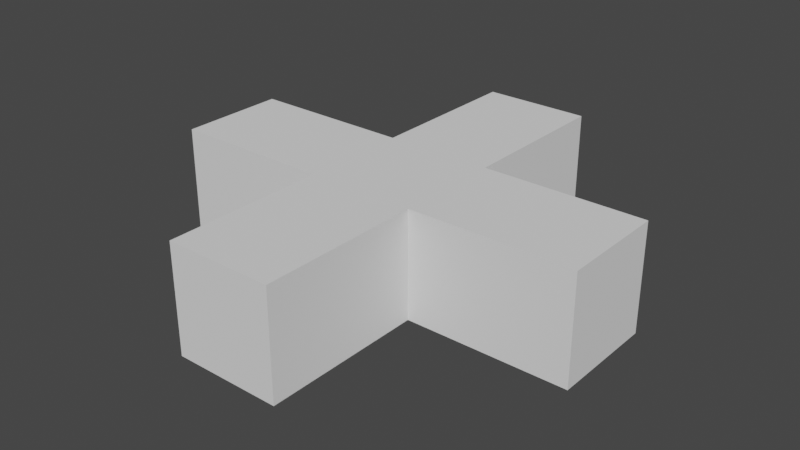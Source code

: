 # Source: health.blend  (saved by Blender 3.2.14; exported with 4.5.12 LTS)
import bpy
from mathutils import Matrix  # noqa: F401  (used for matrix-valued properties, if any)

bpy.ops.wm.read_factory_settings(use_empty=True)
scene = bpy.context.scene
scene.name = 'Scene'

# ---- collections
col_collection = bpy.data.collections.new('Collection'); scene.collection.children.link(col_collection)

# ---- world
world_world = bpy.data.worlds.new('World'); scene.world = world_world
world_world.use_nodes = True; world_world.node_tree.nodes.clear()
_N = world_world.node_tree.nodes; _L = world_world.node_tree.links
n0 = _N.new('ShaderNodeOutputWorld'); n0.name = 'World Output'; n0.location = (300, 300)
n1 = _N.new('ShaderNodeBackground'); n1.name = 'Background'; n1.location = (10, 300)
n1.inputs[0].default_value = (0.05088, 0.05088, 0.05088, 1.0)
_L.new(n1.outputs[0], n0.inputs[0])
n0.is_active_output = True
world_world.color = (0.05088, 0.05088, 0.05088)
world_world.use_sun_shadow = False
world_world.sun_shadow_jitter_overblur = 0.0

# ---- meshes
me_healthcross = bpy.data.meshes.new('healthCross')
me_healthcross.from_pydata([(0.3311, -0.3311, -0.3311), (0.3311, -0.3311, 0.3311), (0.3311, 0.0, -0.3311), (0.3311, 0.0, 0.3311), (0.0, -0.3311, -0.3311), (0.0, -0.3311, 0.3311), (0.0, 0.0, 0.3311), (0.0, 0.0, -0.3311), (0.3311, -1.331, 0.3311), (0.3311, -1.331, -0.3311), (0.0, -1.331, -0.3311), (0.0, -1.331, 0.3311), (1.331, 0.0, 0.3311), (1.331, -0.3311, 0.3311), (1.331, -0.3311, -0.3311), (1.331, 0.0, -0.3311)], [], [(3, 1, 13, 12), (7, 2, 0, 4), (3, 6, 5, 1), (1, 5, 11, 8), (9, 8, 11, 10), (4, 0, 9, 10), (0, 1, 8, 9), (5, 4, 10, 11), (15, 12, 13, 14), (2, 3, 12, 15), (0, 2, 15, 14), (1, 0, 14, 13)])
_uv = me_healthcross.uv_layers.new(name='UVMap')
_uv.uv.foreach_set('vector', [0.625, 0.625, 0.625, 0.75, 0.625, 0.75, 0.625, 0.625, 0.25, 0.625, 0.375, 0.625, 0.375, 0.75, 0.25, 0.75, 0.625, 0.625, 0.75, 0.625, 0.75, 0.75, 0.625, 0.75, 0.625, 0.75, 0.75, 0.75, 0.75, 0.75, 0.625, 0.75, 0.375, 0.75, 0.625, 0.75, 0.625, 0.875, 0.375, 0.875, 0.25, 0.75, 0.375, 0.75, 0.375, 0.75, 0.25, 0.75, 0.375, 0.75, 0.625, 0.75, 0.625, 0.75, 0.375, 0.75, 0.0, 0.0, 0.0, 0.0, 0.0, 0.0, 0.0, 0.0, 0.375, 0.625, 0.625, 0.625, 0.625, 0.75, 0.375, 0.75, 0.0, 0.0, 0.0, 0.0, 0.0, 0.0, 0.0, 0.0, 0.375, 0.75, 0.375, 0.625, 0.375, 0.625, 0.375, 0.75, 0.625, 0.75, 0.375, 0.75, 0.375, 0.75, 0.625, 0.75])
me_healthcross.update()

# ---- objects
ob_healthcross = bpy.data.objects.new('healthCross', me_healthcross)

# ---- transforms, parenting, visibility, modifiers, constraints
ob_healthcross.location = (0.0, 0.0, 0.0)
_m = ob_healthcross.modifiers.new('Mirror', 'MIRROR')
_m.use_axis = (True, True, False)

# ---- collection membership
col_collection.objects.link(ob_healthcross)

# ---- scene / render settings (as saved in the file)
scene.frame_start = 1; scene.frame_end = 250; scene.frame_set(1)
scene.render.engine = 'BLENDER_EEVEE_NEXT'
scene.cycles.sampling_pattern = 'TABULATED_SOBOL'
scene.cycles.use_light_tree = False
scene.view_settings.view_transform = 'Filmic'
bpy.context.view_layer.update()

# ---- added for rendering (the .blend has no active camera and no usable light): camera, sun
cam_auto = bpy.data.cameras.new('AutoCamera')
cam_auto.lens = 50.0
cam_auto.sensor_width = 36.0
cam_auto.clip_end = 1000.0
ob_auto_camera = bpy.data.objects.new('AutoCamera', cam_auto)
scene.collection.objects.link(ob_auto_camera)
ob_auto_camera.location = (3.53676, -4.24411, 2.82941)
ob_auto_camera.rotation_euler = (1.09748, -7.21219e-08, 0.694738)
scene.camera = ob_auto_camera
light_auto_sun = bpy.data.lights.new('AutoSun', 'SUN')
light_auto_sun.energy = 3.0
light_auto_sun.angle = 0.0523599
ob_auto_sun = bpy.data.objects.new('AutoSun', light_auto_sun)
scene.collection.objects.link(ob_auto_sun)
ob_auto_sun.rotation_euler = (0.872665, 0.174533, 0.523599)
bpy.context.view_layer.update()

